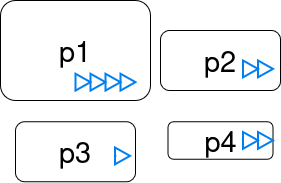

The diagram above was exported from draw.io. Its source (the exported page's mxGraphModel, read from the mxfile embedded in the PNG):
<mxGraphModel dx="983" dy="2287" grid="1" gridSize="10" guides="1" tooltips="1" connect="1" arrows="1" fold="1" page="1" pageScale="1" pageWidth="1169" pageHeight="1654" math="0" shadow="0">
  <root>
    <mxCell id="0" />
    <mxCell id="1" parent="0" />
    <mxCell id="2" value="p1" style="rounded=1;whiteSpace=wrap;html=1;fontSize=29;" vertex="1" parent="1">
      <mxGeometry x="220" y="-1140" width="150" height="100" as="geometry" />
    </mxCell>
    <mxCell id="3" value="p2" style="rounded=1;whiteSpace=wrap;html=1;fontSize=29;" vertex="1" parent="1">
      <mxGeometry x="380" y="-1110" width="120" height="60" as="geometry" />
    </mxCell>
    <mxCell id="4" value="p3" style="rounded=1;whiteSpace=wrap;html=1;fontSize=29;" vertex="1" parent="1">
      <mxGeometry x="235" y="-1018.75" width="120" height="60" as="geometry" />
    </mxCell>
    <mxCell id="5" value="p4" style="rounded=1;whiteSpace=wrap;html=1;fontSize=29;" vertex="1" parent="1">
      <mxGeometry x="387.5" y="-1018.75" width="105" height="37.5" as="geometry" />
    </mxCell>
    <mxCell id="6" value="" style="html=1;verticalLabelPosition=bottom;align=center;labelBackgroundColor=#ffffff;verticalAlign=top;strokeWidth=2;strokeColor=#0080F0;shadow=0;dashed=0;shape=mxgraph.ios7.icons.forward;" vertex="1" parent="1">
      <mxGeometry x="325" y="-1066.8" width="30" height="16.8" as="geometry" />
    </mxCell>
    <mxCell id="7" value="" style="html=1;verticalLabelPosition=bottom;align=center;labelBackgroundColor=#ffffff;verticalAlign=top;strokeWidth=2;strokeColor=#0080F0;shadow=0;dashed=0;shape=mxgraph.ios7.icons.forward;" vertex="1" parent="1">
      <mxGeometry x="295" y="-1066.8" width="30" height="16.8" as="geometry" />
    </mxCell>
    <mxCell id="8" value="" style="html=1;verticalLabelPosition=bottom;align=center;labelBackgroundColor=#ffffff;verticalAlign=top;strokeWidth=2;strokeColor=#0080F0;shadow=0;dashed=0;shape=mxgraph.ios7.icons.forward;" vertex="1" parent="1">
      <mxGeometry x="462.5" y="-1008.4" width="30" height="16.8" as="geometry" />
    </mxCell>
    <mxCell id="9" value="" style="html=1;verticalLabelPosition=bottom;align=center;labelBackgroundColor=#ffffff;verticalAlign=top;strokeWidth=2;strokeColor=#0080F0;shadow=0;dashed=0;shape=mxgraph.ios7.icons.forward;" vertex="1" parent="1">
      <mxGeometry x="462.5" y="-1080" width="30" height="16.8" as="geometry" />
    </mxCell>
    <mxCell id="10" value="" style="html=1;verticalLabelPosition=bottom;align=center;labelBackgroundColor=#ffffff;verticalAlign=top;strokeWidth=2;strokeColor=#0080F0;shadow=0;dashed=0;shape=mxgraph.ios7.icons.forward;" vertex="1" parent="1">
      <mxGeometry x="319.5" y="-993" width="30" height="16.8" as="geometry" />
    </mxCell>
    <mxCell id="11" value="" style="rounded=1;whiteSpace=wrap;html=1;strokeColor=#FFFFFF;" vertex="1" parent="1">
      <mxGeometry x="313" y="-999.5999999999999" width="20" height="30" as="geometry" />
    </mxCell>
  </root>
</mxGraphModel>